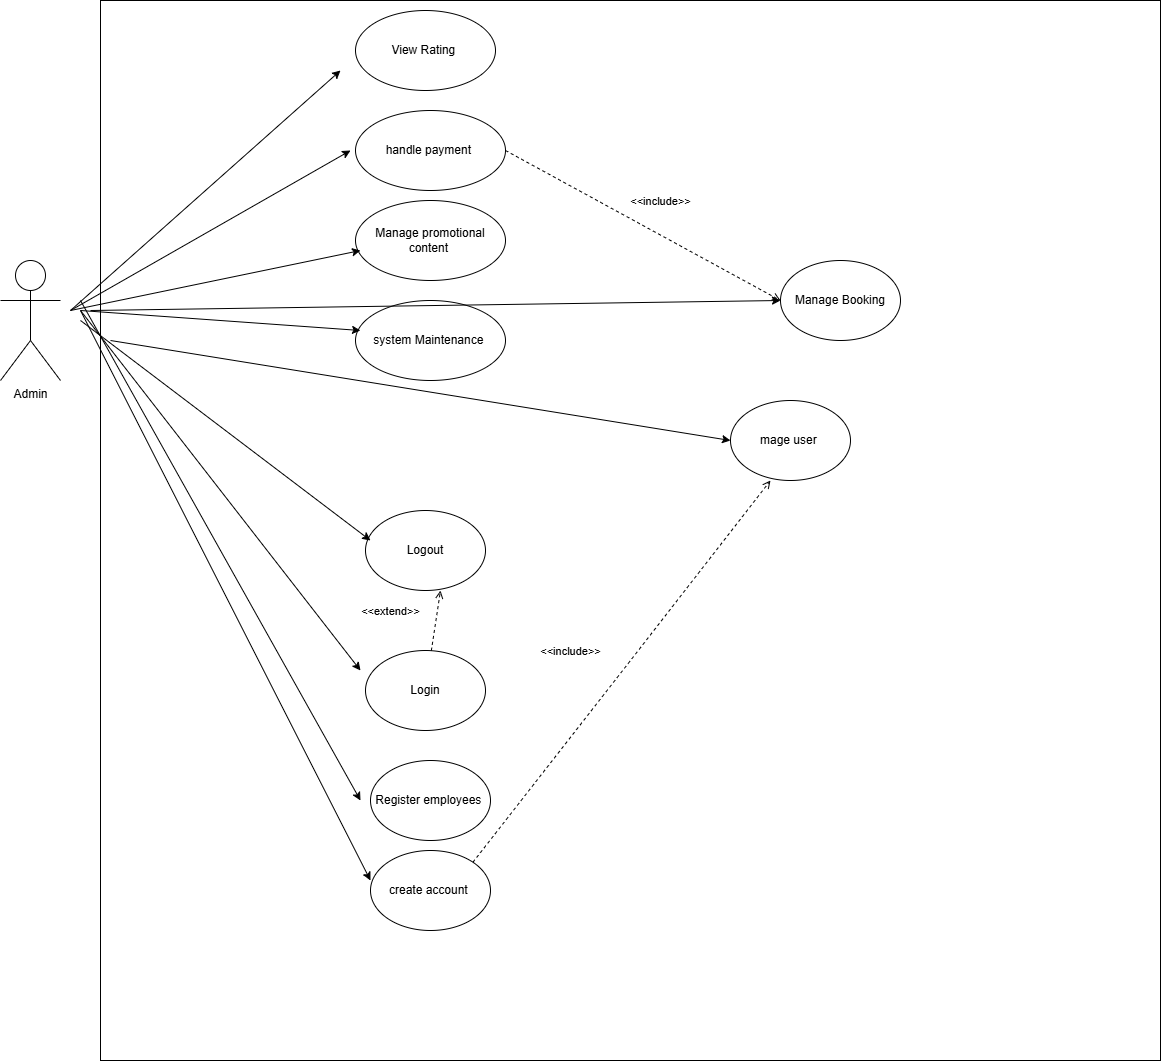

The diagram above was exported from draw.io. Its source (the exported page's mxGraphModel, read from the mxfile embedded in the PNG):
<mxGraphModel dx="2232" dy="1296" grid="1" gridSize="10" guides="1" tooltips="1" connect="1" arrows="1" fold="1" page="1" pageScale="1" pageWidth="850" pageHeight="1100" math="0" shadow="0">
  <root>
    <mxCell id="0" />
    <mxCell id="1" parent="0" />
    <mxCell id="qduQ8y_F3gJoOVtWLe5B-1" value="Admin" style="shape=umlActor;verticalLabelPosition=bottom;verticalAlign=top;html=1;outlineConnect=0;" vertex="1" parent="1">
      <mxGeometry x="50" y="300" width="60" height="120" as="geometry" />
    </mxCell>
    <mxCell id="qduQ8y_F3gJoOVtWLe5B-8" value="" style="whiteSpace=wrap;html=1;aspect=fixed;" vertex="1" parent="1">
      <mxGeometry x="150" y="40" width="1060" height="1060" as="geometry" />
    </mxCell>
    <mxCell id="qduQ8y_F3gJoOVtWLe5B-9" value="View Rating&amp;nbsp;" style="ellipse;whiteSpace=wrap;html=1;" vertex="1" parent="1">
      <mxGeometry x="405" y="50" width="140" height="80" as="geometry" />
    </mxCell>
    <mxCell id="qduQ8y_F3gJoOVtWLe5B-10" value="handle payment&amp;nbsp;" style="ellipse;whiteSpace=wrap;html=1;" vertex="1" parent="1">
      <mxGeometry x="405" y="150" width="150" height="80" as="geometry" />
    </mxCell>
    <mxCell id="qduQ8y_F3gJoOVtWLe5B-11" value="Manage promotional content&amp;nbsp;" style="ellipse;whiteSpace=wrap;html=1;" vertex="1" parent="1">
      <mxGeometry x="405" y="240" width="150" height="80" as="geometry" />
    </mxCell>
    <mxCell id="qduQ8y_F3gJoOVtWLe5B-12" value="system Maintenance&amp;nbsp;" style="ellipse;whiteSpace=wrap;html=1;" vertex="1" parent="1">
      <mxGeometry x="405" y="340" width="150" height="80" as="geometry" />
    </mxCell>
    <mxCell id="qduQ8y_F3gJoOVtWLe5B-13" value="Manage Booking" style="ellipse;whiteSpace=wrap;html=1;" vertex="1" parent="1">
      <mxGeometry x="830" y="300" width="120" height="80" as="geometry" />
    </mxCell>
    <mxCell id="qduQ8y_F3gJoOVtWLe5B-14" value="Logout" style="ellipse;whiteSpace=wrap;html=1;" vertex="1" parent="1">
      <mxGeometry x="415" y="550" width="120" height="80" as="geometry" />
    </mxCell>
    <mxCell id="qduQ8y_F3gJoOVtWLe5B-16" value="create account&amp;nbsp;" style="ellipse;whiteSpace=wrap;html=1;" vertex="1" parent="1">
      <mxGeometry x="420" y="890" width="120" height="80" as="geometry" />
    </mxCell>
    <mxCell id="qduQ8y_F3gJoOVtWLe5B-17" value="Register employees&amp;nbsp;" style="ellipse;whiteSpace=wrap;html=1;" vertex="1" parent="1">
      <mxGeometry x="420" y="800" width="120" height="80" as="geometry" />
    </mxCell>
    <mxCell id="qduQ8y_F3gJoOVtWLe5B-19" value="Login" style="ellipse;whiteSpace=wrap;html=1;" vertex="1" parent="1">
      <mxGeometry x="415" y="690" width="120" height="80" as="geometry" />
    </mxCell>
    <mxCell id="qduQ8y_F3gJoOVtWLe5B-33" value="" style="endArrow=classic;html=1;rounded=0;" edge="1" parent="1">
      <mxGeometry width="50" height="50" relative="1" as="geometry">
        <mxPoint x="120" y="350" as="sourcePoint" />
        <mxPoint x="390" y="110" as="targetPoint" />
      </mxGeometry>
    </mxCell>
    <mxCell id="qduQ8y_F3gJoOVtWLe5B-35" value="" style="endArrow=classic;html=1;rounded=0;" edge="1" parent="1">
      <mxGeometry width="50" height="50" relative="1" as="geometry">
        <mxPoint x="120" y="350" as="sourcePoint" />
        <mxPoint x="400" y="190" as="targetPoint" />
      </mxGeometry>
    </mxCell>
    <mxCell id="qduQ8y_F3gJoOVtWLe5B-37" value="" style="endArrow=classic;html=1;rounded=0;" edge="1" parent="1">
      <mxGeometry width="50" height="50" relative="1" as="geometry">
        <mxPoint x="120" y="350" as="sourcePoint" />
        <mxPoint x="410" y="290" as="targetPoint" />
      </mxGeometry>
    </mxCell>
    <mxCell id="qduQ8y_F3gJoOVtWLe5B-38" value="" style="endArrow=classic;html=1;rounded=0;" edge="1" parent="1">
      <mxGeometry width="50" height="50" relative="1" as="geometry">
        <mxPoint x="130" y="350" as="sourcePoint" />
        <mxPoint x="410" y="370" as="targetPoint" />
      </mxGeometry>
    </mxCell>
    <mxCell id="qduQ8y_F3gJoOVtWLe5B-40" value="" style="endArrow=classic;html=1;rounded=0;" edge="1" parent="1">
      <mxGeometry width="50" height="50" relative="1" as="geometry">
        <mxPoint x="130" y="360" as="sourcePoint" />
        <mxPoint x="420" y="580" as="targetPoint" />
      </mxGeometry>
    </mxCell>
    <mxCell id="qduQ8y_F3gJoOVtWLe5B-41" value="" style="endArrow=classic;html=1;rounded=0;" edge="1" parent="1">
      <mxGeometry width="50" height="50" relative="1" as="geometry">
        <mxPoint x="130" y="350" as="sourcePoint" />
        <mxPoint x="410" y="710" as="targetPoint" />
      </mxGeometry>
    </mxCell>
    <mxCell id="qduQ8y_F3gJoOVtWLe5B-43" value="" style="endArrow=classic;html=1;rounded=0;" edge="1" parent="1">
      <mxGeometry width="50" height="50" relative="1" as="geometry">
        <mxPoint x="130" y="340" as="sourcePoint" />
        <mxPoint x="410" y="840" as="targetPoint" />
      </mxGeometry>
    </mxCell>
    <mxCell id="qduQ8y_F3gJoOVtWLe5B-44" value="" style="endArrow=classic;html=1;rounded=0;" edge="1" parent="1">
      <mxGeometry width="50" height="50" relative="1" as="geometry">
        <mxPoint x="130" y="350" as="sourcePoint" />
        <mxPoint x="420" y="920" as="targetPoint" />
      </mxGeometry>
    </mxCell>
    <mxCell id="qduQ8y_F3gJoOVtWLe5B-49" value="&amp;lt;&amp;lt;include&amp;gt;&amp;gt;" style="html=1;verticalAlign=bottom;labelBackgroundColor=none;endArrow=open;endFill=0;dashed=1;rounded=0;exitX=1;exitY=0.5;exitDx=0;exitDy=0;" edge="1" parent="1" source="qduQ8y_F3gJoOVtWLe5B-10">
      <mxGeometry x="0.0522" y="22" width="160" relative="1" as="geometry">
        <mxPoint x="670" y="340" as="sourcePoint" />
        <mxPoint x="830" y="340" as="targetPoint" />
        <mxPoint x="-1" as="offset" />
      </mxGeometry>
    </mxCell>
    <mxCell id="qduQ8y_F3gJoOVtWLe5B-51" value="" style="endArrow=classic;html=1;rounded=0;" edge="1" parent="1">
      <mxGeometry width="50" height="50" relative="1" as="geometry">
        <mxPoint x="140" y="350" as="sourcePoint" />
        <mxPoint x="830" y="340" as="targetPoint" />
      </mxGeometry>
    </mxCell>
    <mxCell id="qduQ8y_F3gJoOVtWLe5B-52" value="mage user&amp;nbsp;" style="ellipse;whiteSpace=wrap;html=1;" vertex="1" parent="1">
      <mxGeometry x="780" y="440" width="120" height="80" as="geometry" />
    </mxCell>
    <mxCell id="qduQ8y_F3gJoOVtWLe5B-53" value="" style="endArrow=classic;html=1;rounded=0;" edge="1" parent="1">
      <mxGeometry width="50" height="50" relative="1" as="geometry">
        <mxPoint x="160" y="380" as="sourcePoint" />
        <mxPoint x="780" y="480" as="targetPoint" />
      </mxGeometry>
    </mxCell>
    <mxCell id="qduQ8y_F3gJoOVtWLe5B-54" value="&amp;lt;&amp;lt;include&amp;gt;&amp;gt;" style="html=1;verticalAlign=bottom;labelBackgroundColor=none;endArrow=open;endFill=0;dashed=1;rounded=0;exitX=1;exitY=0;exitDx=0;exitDy=0;" edge="1" parent="1" source="qduQ8y_F3gJoOVtWLe5B-16">
      <mxGeometry x="-0.0949" y="47" width="160" relative="1" as="geometry">
        <mxPoint x="660" y="520" as="sourcePoint" />
        <mxPoint x="820" y="520" as="targetPoint" />
        <Array as="points">
          <mxPoint x="680" y="700" />
        </Array>
        <mxPoint as="offset" />
      </mxGeometry>
    </mxCell>
    <mxCell id="qduQ8y_F3gJoOVtWLe5B-55" value="&amp;lt;&amp;lt;extend&amp;gt;&amp;gt;" style="html=1;verticalAlign=bottom;labelBackgroundColor=none;endArrow=open;endFill=0;dashed=1;rounded=0;" edge="1" parent="1" source="qduQ8y_F3gJoOVtWLe5B-19">
      <mxGeometry x="-0.2214" y="45" width="160" relative="1" as="geometry">
        <mxPoint x="330" y="630" as="sourcePoint" />
        <mxPoint x="490" y="630" as="targetPoint" />
        <mxPoint as="offset" />
      </mxGeometry>
    </mxCell>
  </root>
</mxGraphModel>